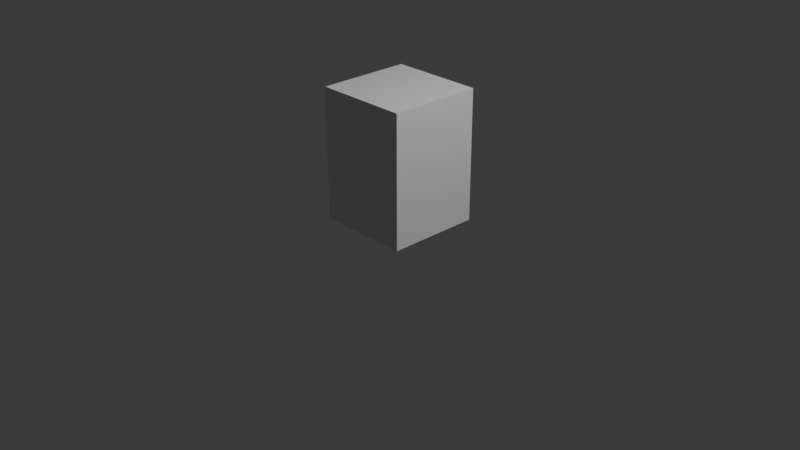 # Source: ref_height.blend  (saved by Blender 5.0.119; exported with 4.5.12 LTS)
import bpy
from mathutils import Matrix  # noqa: F401  (used for matrix-valued properties, if any)

bpy.ops.wm.read_factory_settings(use_empty=True)
scene = bpy.context.scene
scene.name = 'Scene'

# ---- collections
col_collection = bpy.data.collections.new('Collection'); scene.collection.children.link(col_collection)

# ---- materials (node trees are filled in below, after node groups)
mat_material = bpy.data.materials.new('Material')
mat_material.alpha_threshold = 0.0
mat_material.use_backface_culling_lightprobe_volume = False
mat_material.roughness = 0.5
mat_material.line_color = (0.0, 0.0, 0.0, 1.0)

# ---- node groups
ng_smooth_by_angle = bpy.data.node_groups.new('Smooth by Angle', 'GeometryNodeTree')
_s = ng_smooth_by_angle.interface.new_socket(name='Mesh', in_out='OUTPUT', socket_type='NodeSocketGeometry')
_s = ng_smooth_by_angle.interface.new_socket(name='Mesh', in_out='INPUT', socket_type='NodeSocketGeometry')
_s = ng_smooth_by_angle.interface.new_socket(name='Angle', in_out='INPUT', socket_type='NodeSocketFloat')
_s.subtype = 'ANGLE'
_s.default_value = 0.5236
_s.min_value = 0.0
_s.max_value = 3.142
_s.description = 'Maximum face angle for smooth edges'
_s = ng_smooth_by_angle.interface.new_socket(name='Ignore Sharpness', in_out='INPUT', socket_type='NodeSocketBool')
_s.force_non_field = True
ng_smooth_by_angle.is_modifier = True
_N = ng_smooth_by_angle.nodes; _L = ng_smooth_by_angle.links
n0 = _N.new('GeometryNodeSetShadeSmooth'); n0.name = 'Set Shade Smooth'; n0.location = (120, -80)
n0.domain = 'EDGE'
n1 = _N.new('GeometryNodeSetShadeSmooth'); n1.name = 'Set Shade Smooth.001'; n1.location = (300, -80)
n2 = _N.new('NodeGroupOutput'); n2.name = 'Group Output'; n2.location = (480, -80)
n3 = _N.new('GeometryNodeInputMeshEdgeAngle'); n3.name = 'Edge Angle'; n3.location = (-440, -240)
n4 = _N.new('NodeGroupInput'); n4.name = 'Group Input'; n4.location = (-80, -80)
n5 = _N.new('GeometryNodeInputEdgeSmooth'); n5.name = 'Is Edge Smooth'; n5.location = (-260, -120)
n6 = _N.new('GeometryNodeInputShadeSmooth'); n6.name = 'Is Shade Smooth'; n6.location = (-440, -397)
n7 = _N.new('FunctionNodeCompare'); n7.name = 'Compare'; n7.location = (-260, -260)
n7.operation = 'LESS_EQUAL'
n7.inputs[6].default_value = (0.0, 0.0, 0.0, 0.0)
n7.inputs[7].default_value = (0.0, 0.0, 0.0, 0.0)
n8 = _N.new('FunctionNodeBooleanMath'); n8.name = 'Boolean Math.001'; n8.location = (-80, -260)
n9 = _N.new('NodeGroupInput'); n9.name = 'Group Input.001'; n9.location = (-440, -329)
n10 = _N.new('NodeGroupInput'); n10.name = 'Group Input.002'; n10.location = (-259, -189)
n11 = _N.new('FunctionNodeBooleanMath'); n11.name = 'Boolean Math'; n11.location = (-80, -149)
n11.operation = 'OR'
n12 = _N.new('FunctionNodeBooleanMath'); n12.name = 'Boolean Math.002'; n12.location = (-260, -380)
n12.operation = 'OR'
n13 = _N.new('NodeGroupInput'); n13.name = 'Group Input.003'; n13.location = (-440, -460)
_L.new(n3.outputs[0], n7.inputs[0])
_L.new(n1.outputs[0], n2.inputs[0])
_L.new(n9.outputs[1], n7.inputs[1])
_L.new(n7.outputs[0], n8.inputs[0])
_L.new(n4.outputs[0], n0.inputs[0])
_L.new(n0.outputs[0], n1.inputs[0])
_L.new(n8.outputs[0], n0.inputs[2])
_L.new(n10.outputs[2], n11.inputs[1])
_L.new(n5.outputs[0], n11.inputs[0])
_L.new(n11.outputs[0], n0.inputs[1])
_L.new(n13.outputs[2], n12.inputs[1])
_L.new(n6.outputs[0], n12.inputs[0])
_L.new(n12.outputs[0], n8.inputs[1])
n2.is_active_output = True

# ---- material node trees
mat_material.use_nodes = True; mat_material.node_tree.nodes.clear()
_N = mat_material.node_tree.nodes; _L = mat_material.node_tree.links
n0 = _N.new('ShaderNodeOutputMaterial'); n0.name = 'Material Output'; n0.location = (200, 100)
n1 = _N.new('ShaderNodeBsdfPrincipled'); n1.name = 'Principled BSDF'; n1.location = (-200, 100)
_L.new(n1.outputs[0], n0.inputs[0])
n0.is_active_output = True

# ---- world
world_world = bpy.data.worlds.new('World'); scene.world = world_world
world_world.use_nodes = True; world_world.node_tree.nodes.clear()
_N = world_world.node_tree.nodes; _L = world_world.node_tree.links
n0 = _N.new('ShaderNodeOutputWorld'); n0.name = 'World Output'; n0.location = (200, 100)
n1 = _N.new('ShaderNodeBackground'); n1.name = 'Background'; n1.location = (-200, 100)
n1.inputs[0].default_value = (0.05088, 0.05088, 0.05088, 1.0)
_L.new(n1.outputs[0], n0.inputs[0])
n0.is_active_output = True
world_world.color = (0.05088, 0.05088, 0.05088)
world_world.sun_shadow_jitter_overblur = 0.0

# ---- cameras
cam_camera = bpy.data.cameras.new('Camera')
cam_camera.clip_end = 100.0
cam_camera.ortho_scale = 7.314

# ---- lights
light_light = bpy.data.lights.new('Light', 'POINT')
light_light.energy = 1000.0
light_light.shadow_soft_size = 0.1

# ---- meshes
me_cube = bpy.data.meshes.new('Cube')
me_cube.from_pydata([(1.0, 1.0, 1.0), (1.0, 1.0, -1.0), (1.0, -1.0, 1.0), (1.0, -1.0, -1.0), (-1.0, 1.0, 1.0), (-1.0, 1.0, -1.0), (-1.0, -1.0, 1.0), (-1.0, -1.0, -1.0)], [], [(0, 4, 6, 2), (3, 2, 6, 7), (7, 6, 4, 5), (5, 1, 3, 7), (1, 0, 2, 3), (5, 4, 0, 1)])
me_cube.polygons.foreach_set('use_smooth', [True] * 6)
_uv = me_cube.uv_layers.new(name='UVMap')
_uv.uv.foreach_set('vector', [0.625, 0.5, 0.875, 0.5, 0.875, 0.75, 0.625, 0.75, 0.375, 0.75, 0.625, 0.75, 0.625, 1.0, 0.375, 1.0, 0.375, 0.0, 0.625, 0.0, 0.625, 0.25, 0.375, 0.25, 0.125, 0.5, 0.375, 0.5, 0.375, 0.75, 0.125, 0.75, 0.375, 0.5, 0.625, 0.5, 0.625, 0.75, 0.375, 0.75, 0.375, 0.25, 0.625, 0.25, 0.625, 0.5, 0.375, 0.5])
me_cube.materials.append(mat_material)
me_cube.use_mirror_vertex_groups = False
me_cube.update()

# ---- objects
ob_cube = bpy.data.objects.new('Cube', me_cube)
ob_light = bpy.data.objects.new('Light', light_light)
ob_camera = bpy.data.objects.new('Camera', cam_camera)

# ---- transforms, parenting, visibility, modifiers, constraints
ob_cube.location = (0.0, 0.0, 0.7)
ob_cube.scale = (0.5, 0.5, 0.7)
ob_cube.lock_rotations_4d = False
ob_cube.empty_display_type = 'ARROWS'
ob_cube.lineart.crease_threshold = 0.0
_m = ob_cube.modifiers.new('Smooth by Angle', 'NODES')
_m.node_group = ng_smooth_by_angle
_m.use_pin_to_last = True
_m.show_group_selector = False
ob_light.location = (4.076, 1.005, 5.904)
ob_light.rotation_euler = (0.6503, 0.05522, 1.866)
ob_light.lock_rotations_4d = False
ob_light.empty_display_type = 'ARROWS'
ob_light.color = (0.0, 0.0, 0.0, 0.0)
ob_light.lineart.crease_threshold = 0.0
ob_camera.location = (7.359, -6.926, 4.958)
ob_camera.rotation_euler = (1.109, 0.0, 0.8149)
ob_camera.lock_rotations_4d = False
ob_camera.empty_display_type = 'ARROWS'
ob_camera.color = (0.0, 0.0, 0.0, 0.0)
ob_camera.display_type = 'WIRE'
ob_camera.lineart.crease_threshold = 0.0

# ---- collection membership
col_collection.objects.link(ob_cube)
col_collection.objects.link(ob_light)
col_collection.objects.link(ob_camera)

# ---- scene / render settings (as saved in the file)
scene.camera = ob_camera
scene.frame_start = 1; scene.frame_end = 250; scene.frame_set(0)
scene.render.engine = 'BLENDER_EEVEE_NEXT'
scene.render.bake_bias = 0.0
scene.render.bake_samples = 0
scene.cycles.sampling_pattern = 'TABULATED_SOBOL'
scene.eevee.use_volume_custom_range = False
bpy.context.view_layer.update()
